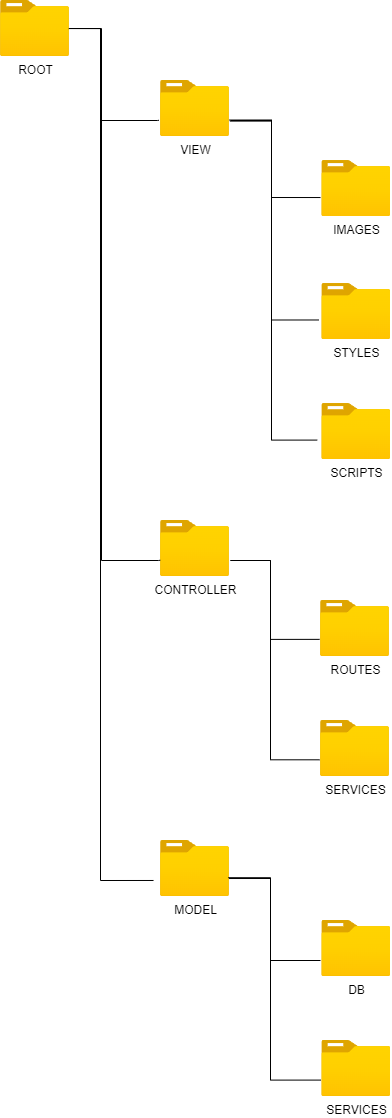

The diagram above was exported from draw.io. Its source (the exported page's mxGraphModel, read from the mxfile embedded in the PNG):
<mxGraphModel dx="1108" dy="450" grid="1" gridSize="10" guides="1" tooltips="1" connect="1" arrows="1" fold="1" page="1" pageScale="1" pageWidth="827" pageHeight="1169" math="0" shadow="0">
  <root>
    <mxCell id="0" />
    <mxCell id="1" parent="0" />
    <mxCell id="zrw6mcNMBc1UMmLL1ZrU-1" value="ROOT&lt;br&gt;" style="aspect=fixed;html=1;points=[];align=center;image;fontSize=12;image=img/lib/azure2/general/Folder_Blank.svg;" parent="1" vertex="1">
      <mxGeometry x="80" y="40" width="69" height="56.00000000000001" as="geometry" />
    </mxCell>
    <mxCell id="zrw6mcNMBc1UMmLL1ZrU-2" value="MODEL" style="aspect=fixed;html=1;points=[];align=center;image;fontSize=12;image=img/lib/azure2/general/Folder_Blank.svg;" parent="1" vertex="1">
      <mxGeometry x="240" y="880" width="69" height="56.00000000000001" as="geometry" />
    </mxCell>
    <mxCell id="zrw6mcNMBc1UMmLL1ZrU-3" value="VIEW" style="aspect=fixed;html=1;points=[];align=center;image;fontSize=12;image=img/lib/azure2/general/Folder_Blank.svg;" parent="1" vertex="1">
      <mxGeometry x="240" y="120" width="69" height="56.00000000000001" as="geometry" />
    </mxCell>
    <mxCell id="zrw6mcNMBc1UMmLL1ZrU-4" value="CONTROLLER" style="aspect=fixed;html=1;points=[];align=center;image;fontSize=12;image=img/lib/azure2/general/Folder_Blank.svg;" parent="1" vertex="1">
      <mxGeometry x="240" y="560" width="69" height="56.00000000000001" as="geometry" />
    </mxCell>
    <mxCell id="zrw6mcNMBc1UMmLL1ZrU-5" value="IMAGES" style="aspect=fixed;html=1;points=[];align=center;image;fontSize=12;image=img/lib/azure2/general/Folder_Blank.svg;" parent="1" vertex="1">
      <mxGeometry x="401.24" y="200.02" width="69" height="56.00000000000001" as="geometry" />
    </mxCell>
    <mxCell id="zrw6mcNMBc1UMmLL1ZrU-6" value="SCRIPTS" style="aspect=fixed;html=1;points=[];align=center;image;fontSize=12;image=img/lib/azure2/general/Folder_Blank.svg;" parent="1" vertex="1">
      <mxGeometry x="401.24" y="443.02" width="69" height="56.00000000000001" as="geometry" />
    </mxCell>
    <mxCell id="zrw6mcNMBc1UMmLL1ZrU-7" value="STYLES" style="aspect=fixed;html=1;points=[];align=center;image;fontSize=12;image=img/lib/azure2/general/Folder_Blank.svg;" parent="1" vertex="1">
      <mxGeometry x="401.24" y="323.02" width="69" height="56.00000000000001" as="geometry" />
    </mxCell>
    <mxCell id="zrw6mcNMBc1UMmLL1ZrU-8" value="" style="endArrow=none;html=1;rounded=0;entryX=-0.024;entryY=0.71;entryDx=0;entryDy=0;entryPerimeter=0;edgeStyle=orthogonalEdgeStyle;" parent="1" source="zrw6mcNMBc1UMmLL1ZrU-1" target="zrw6mcNMBc1UMmLL1ZrU-3" edge="1">
      <mxGeometry width="50" height="50" relative="1" as="geometry">
        <mxPoint x="150" y="140" as="sourcePoint" />
        <mxPoint x="300" y="250" as="targetPoint" />
        <Array as="points">
          <mxPoint x="180" y="68" />
          <mxPoint x="180" y="160" />
          <mxPoint x="237" y="160" />
        </Array>
      </mxGeometry>
    </mxCell>
    <mxCell id="zrw6mcNMBc1UMmLL1ZrU-9" value="" style="endArrow=none;html=1;rounded=0;entryX=-0.004;entryY=0.709;entryDx=0;entryDy=0;entryPerimeter=0;edgeStyle=orthogonalEdgeStyle;" parent="1" target="zrw6mcNMBc1UMmLL1ZrU-4" edge="1">
      <mxGeometry width="50" height="50" relative="1" as="geometry">
        <mxPoint x="150" y="68" as="sourcePoint" />
        <mxPoint x="248.2729999999999" y="108.00800000000004" as="targetPoint" />
        <Array as="points">
          <mxPoint x="181" y="68" />
          <mxPoint x="181" y="600" />
          <mxPoint x="238" y="600" />
        </Array>
      </mxGeometry>
    </mxCell>
    <mxCell id="zrw6mcNMBc1UMmLL1ZrU-10" value="" style="endArrow=none;html=1;rounded=0;entryX=0.989;entryY=0.501;entryDx=0;entryDy=0;entryPerimeter=0;edgeStyle=orthogonalEdgeStyle;exitX=-0.101;exitY=0.714;exitDx=0;exitDy=0;exitPerimeter=0;" parent="1" source="zrw6mcNMBc1UMmLL1ZrU-2" target="zrw6mcNMBc1UMmLL1ZrU-1" edge="1">
      <mxGeometry width="50" height="50" relative="1" as="geometry">
        <mxPoint x="340" y="700" as="sourcePoint" />
        <mxPoint x="210" y="360" as="targetPoint" />
        <Array as="points">
          <mxPoint x="180" y="920" />
          <mxPoint x="180" y="68" />
        </Array>
      </mxGeometry>
    </mxCell>
    <mxCell id="zrw6mcNMBc1UMmLL1ZrU-11" value="" style="endArrow=none;html=1;rounded=0;exitX=-0.018;exitY=0.661;exitDx=0;exitDy=0;exitPerimeter=0;edgeStyle=orthogonalEdgeStyle;entryX=1.006;entryY=0.725;entryDx=0;entryDy=0;entryPerimeter=0;" parent="1" source="zrw6mcNMBc1UMmLL1ZrU-5" target="zrw6mcNMBc1UMmLL1ZrU-3" edge="1">
      <mxGeometry width="50" height="50" relative="1" as="geometry">
        <mxPoint x="531.24" y="490.02" as="sourcePoint" />
        <mxPoint x="311.24" y="120.02000000000001" as="targetPoint" />
        <Array as="points">
          <mxPoint x="351" y="237" />
          <mxPoint x="351" y="160" />
          <mxPoint x="309" y="160" />
        </Array>
      </mxGeometry>
    </mxCell>
    <mxCell id="zrw6mcNMBc1UMmLL1ZrU-12" value="" style="endArrow=none;html=1;rounded=0;exitX=-0.041;exitY=0.651;exitDx=0;exitDy=0;exitPerimeter=0;edgeStyle=orthogonalEdgeStyle;entryX=1.001;entryY=0.706;entryDx=0;entryDy=0;entryPerimeter=0;" parent="1" source="zrw6mcNMBc1UMmLL1ZrU-7" target="zrw6mcNMBc1UMmLL1ZrU-3" edge="1">
      <mxGeometry width="50" height="50" relative="1" as="geometry">
        <mxPoint x="431.24" y="160.02" as="sourcePoint" />
        <mxPoint x="309.24" y="120.02000000000001" as="targetPoint" />
        <Array as="points">
          <mxPoint x="351" y="359" />
          <mxPoint x="351" y="160" />
          <mxPoint x="309" y="160" />
        </Array>
      </mxGeometry>
    </mxCell>
    <mxCell id="zrw6mcNMBc1UMmLL1ZrU-13" value="" style="endArrow=none;html=1;rounded=0;exitX=-0.066;exitY=0.653;exitDx=0;exitDy=0;exitPerimeter=0;edgeStyle=orthogonalEdgeStyle;" parent="1" source="zrw6mcNMBc1UMmLL1ZrU-6" edge="1">
      <mxGeometry width="50" height="50" relative="1" as="geometry">
        <mxPoint x="301.24" y="300.02" as="sourcePoint" />
        <mxPoint x="310" y="160" as="targetPoint" />
        <Array as="points">
          <mxPoint x="351" y="480" />
          <mxPoint x="351" y="160" />
        </Array>
      </mxGeometry>
    </mxCell>
    <mxCell id="zrw6mcNMBc1UMmLL1ZrU-14" value="ROUTES" style="aspect=fixed;html=1;points=[];align=center;image;fontSize=12;image=img/lib/azure2/general/Folder_Blank.svg;" parent="1" vertex="1">
      <mxGeometry x="400" y="640" width="69" height="56.00000000000001" as="geometry" />
    </mxCell>
    <mxCell id="zrw6mcNMBc1UMmLL1ZrU-15" value="" style="endArrow=none;html=1;rounded=0;exitX=-0.013;exitY=0.694;exitDx=0;exitDy=0;exitPerimeter=0;edgeStyle=orthogonalEdgeStyle;" parent="1" source="zrw6mcNMBc1UMmLL1ZrU-14" edge="1">
      <mxGeometry width="50" height="50" relative="1" as="geometry">
        <mxPoint x="420" y="690" as="sourcePoint" />
        <mxPoint x="310" y="600" as="targetPoint" />
        <Array as="points">
          <mxPoint x="350" y="679" />
          <mxPoint x="350" y="600" />
          <mxPoint x="310" y="600" />
        </Array>
      </mxGeometry>
    </mxCell>
    <mxCell id="K78KPjmT49EGgg2wIfSG-1" value="SERVICES" style="aspect=fixed;html=1;points=[];align=center;image;fontSize=12;image=img/lib/azure2/general/Folder_Blank.svg;" parent="1" vertex="1">
      <mxGeometry x="400" y="760" width="69" height="56.00000000000001" as="geometry" />
    </mxCell>
    <mxCell id="K78KPjmT49EGgg2wIfSG-2" value="" style="endArrow=none;html=1;rounded=0;exitX=-0.014;exitY=0.702;exitDx=0;exitDy=0;exitPerimeter=0;edgeStyle=orthogonalEdgeStyle;" parent="1" source="K78KPjmT49EGgg2wIfSG-1" edge="1">
      <mxGeometry width="50" height="50" relative="1" as="geometry">
        <mxPoint x="440" y="740" as="sourcePoint" />
        <mxPoint x="310" y="600" as="targetPoint" />
        <Array as="points">
          <mxPoint x="350" y="799" />
          <mxPoint x="350" y="600" />
        </Array>
      </mxGeometry>
    </mxCell>
    <mxCell id="K78KPjmT49EGgg2wIfSG-3" value="DB" style="aspect=fixed;html=1;points=[];align=center;image;fontSize=12;image=img/lib/azure2/general/Folder_Blank.svg;" parent="1" vertex="1">
      <mxGeometry x="401.24" y="960" width="69" height="56.00000000000001" as="geometry" />
    </mxCell>
    <mxCell id="K78KPjmT49EGgg2wIfSG-4" value="SERVICES" style="aspect=fixed;html=1;points=[];align=center;image;fontSize=12;image=img/lib/azure2/general/Folder_Blank.svg;" parent="1" vertex="1">
      <mxGeometry x="401.24" y="1080" width="69" height="56.00000000000001" as="geometry" />
    </mxCell>
    <mxCell id="K78KPjmT49EGgg2wIfSG-5" value="" style="endArrow=none;html=1;rounded=0;entryX=0.994;entryY=0.679;entryDx=0;entryDy=0;entryPerimeter=0;edgeStyle=orthogonalEdgeStyle;" parent="1" target="zrw6mcNMBc1UMmLL1ZrU-2" edge="1">
      <mxGeometry width="50" height="50" relative="1" as="geometry">
        <mxPoint x="400" y="1000" as="sourcePoint" />
        <mxPoint x="470" y="1000" as="targetPoint" />
        <Array as="points">
          <mxPoint x="350" y="1000" />
          <mxPoint x="350" y="918" />
        </Array>
      </mxGeometry>
    </mxCell>
    <mxCell id="K78KPjmT49EGgg2wIfSG-6" value="" style="endArrow=none;html=1;rounded=0;entryX=0.983;entryY=0.664;entryDx=0;entryDy=0;entryPerimeter=0;exitX=-0.015;exitY=0.707;exitDx=0;exitDy=0;exitPerimeter=0;edgeStyle=orthogonalEdgeStyle;" parent="1" source="K78KPjmT49EGgg2wIfSG-4" target="zrw6mcNMBc1UMmLL1ZrU-2" edge="1">
      <mxGeometry width="50" height="50" relative="1" as="geometry">
        <mxPoint x="320" y="1050" as="sourcePoint" />
        <mxPoint x="370" y="1000" as="targetPoint" />
        <Array as="points">
          <mxPoint x="350" y="1120" />
          <mxPoint x="350" y="917" />
        </Array>
      </mxGeometry>
    </mxCell>
  </root>
</mxGraphModel>